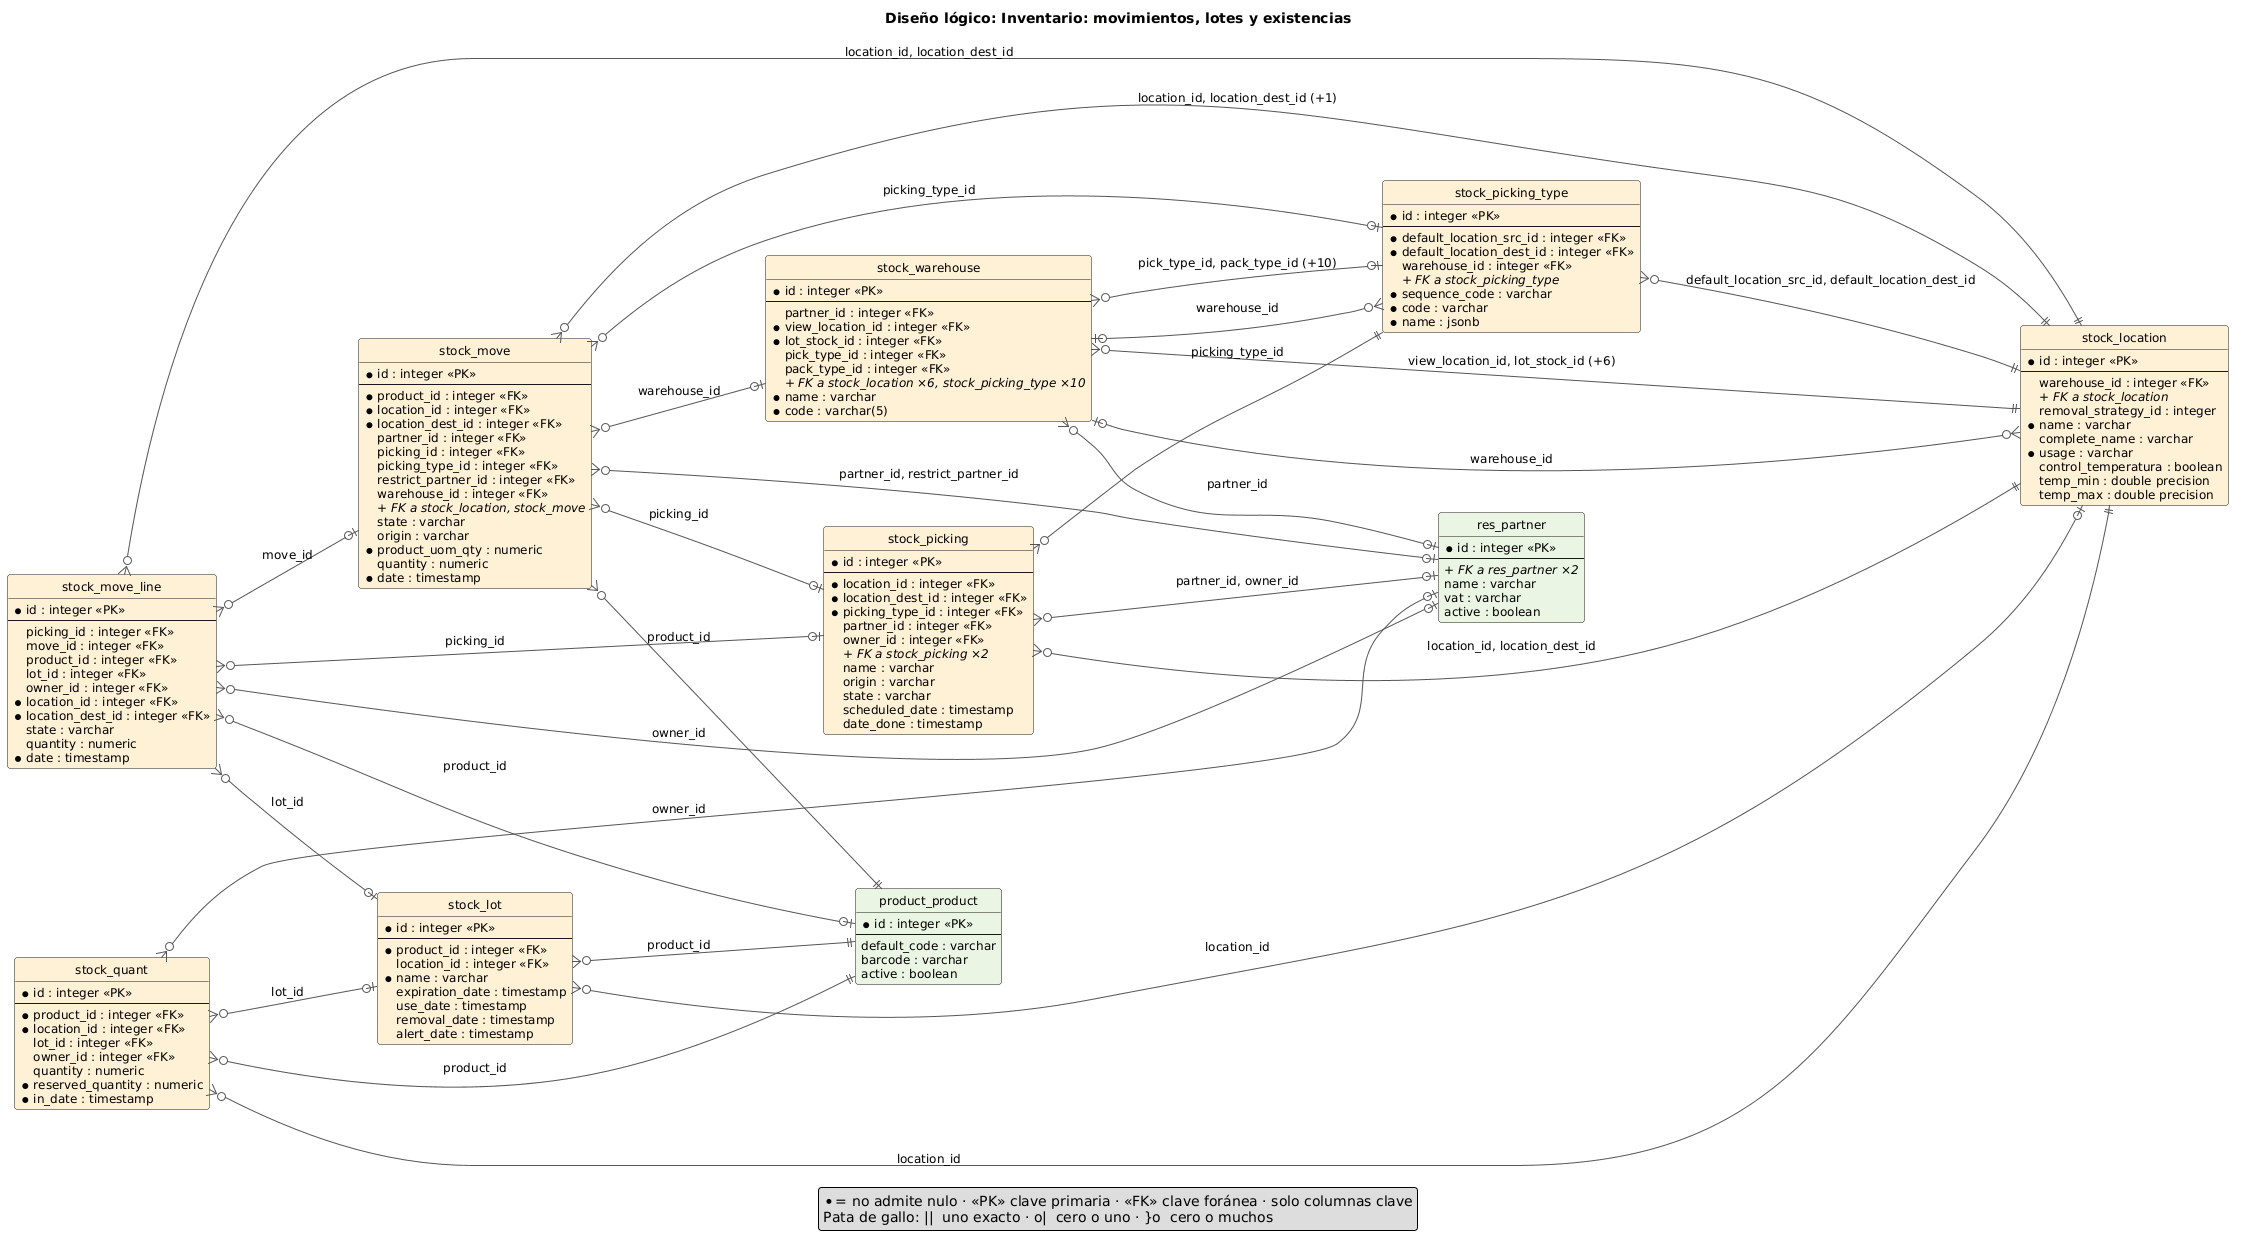

The diagram above was rendered by PlantUML. Its source (embedded in the PNG):
@startuml logico_inventario
' Generado por scripts/diagrama_er.py desde la BD real; no se edita a mano (ver docs/diagramas/README.md).
title Diseño lógico: Inventario: movimientos, lotes y existencias
hide circle
hide empty methods
left to right direction
skinparam shadowing false
skinparam defaultFontName DejaVu Sans
skinparam defaultFontSize 12
skinparam roundCorner 6
skinparam ArrowColor #555555
skinparam entity {
  BorderColor #444444
  BackgroundColor #FFFFFF
}
skinparam package {
  BorderColor #888888
  FontStyle bold
}
skinparam nodesep 30
skinparam ranksep 90

entity "stock_warehouse" as stock_warehouse #FFF1D6 {
  * id : integer <<PK>>
  --
  partner_id : integer <<FK>>
  * view_location_id : integer <<FK>>
  * lot_stock_id : integer <<FK>>
  pick_type_id : integer <<FK>>
  pack_type_id : integer <<FK>>
  <i>+ FK a stock_location ×6, stock_picking_type ×10</i>
  * name : varchar
  * code : varchar(5)
}
entity "stock_location" as stock_location #FFF1D6 {
  * id : integer <<PK>>
  --
  warehouse_id : integer <<FK>>
  <i>+ FK a stock_location</i>
  removal_strategy_id : integer
  * name : varchar
  complete_name : varchar
  * usage : varchar
  control_temperatura : boolean
  temp_min : double precision
  temp_max : double precision
}
entity "stock_picking_type" as stock_picking_type #FFF1D6 {
  * id : integer <<PK>>
  --
  * default_location_src_id : integer <<FK>>
  * default_location_dest_id : integer <<FK>>
  warehouse_id : integer <<FK>>
  <i>+ FK a stock_picking_type</i>
  * sequence_code : varchar
  * code : varchar
  * name : jsonb
}
entity "stock_picking" as stock_picking #FFF1D6 {
  * id : integer <<PK>>
  --
  * location_id : integer <<FK>>
  * location_dest_id : integer <<FK>>
  * picking_type_id : integer <<FK>>
  partner_id : integer <<FK>>
  owner_id : integer <<FK>>
  <i>+ FK a stock_picking ×2</i>
  name : varchar
  origin : varchar
  state : varchar
  scheduled_date : timestamp
  date_done : timestamp
}
entity "stock_move" as stock_move #FFF1D6 {
  * id : integer <<PK>>
  --
  * product_id : integer <<FK>>
  * location_id : integer <<FK>>
  * location_dest_id : integer <<FK>>
  partner_id : integer <<FK>>
  picking_id : integer <<FK>>
  picking_type_id : integer <<FK>>
  restrict_partner_id : integer <<FK>>
  warehouse_id : integer <<FK>>
  <i>+ FK a stock_location, stock_move</i>
  state : varchar
  origin : varchar
  * product_uom_qty : numeric
  quantity : numeric
  * date : timestamp
}
entity "stock_move_line" as stock_move_line #FFF1D6 {
  * id : integer <<PK>>
  --
  picking_id : integer <<FK>>
  move_id : integer <<FK>>
  product_id : integer <<FK>>
  lot_id : integer <<FK>>
  owner_id : integer <<FK>>
  * location_id : integer <<FK>>
  * location_dest_id : integer <<FK>>
  state : varchar
  quantity : numeric
  * date : timestamp
}
entity "stock_lot" as stock_lot #FFF1D6 {
  * id : integer <<PK>>
  --
  * product_id : integer <<FK>>
  location_id : integer <<FK>>
  * name : varchar
  expiration_date : timestamp
  use_date : timestamp
  removal_date : timestamp
  alert_date : timestamp
}
entity "stock_quant" as stock_quant #FFF1D6 {
  * id : integer <<PK>>
  --
  * product_id : integer <<FK>>
  * location_id : integer <<FK>>
  lot_id : integer <<FK>>
  owner_id : integer <<FK>>
  quantity : numeric
  * reserved_quantity : numeric
  * in_date : timestamp
}
entity "product_product" as product_product #EAF5E4 {
  * id : integer <<PK>>
  --
  default_code : varchar
  barcode : varchar
  active : boolean
}
entity "res_partner" as res_partner #EAF5E4 {
  * id : integer <<PK>>
  --
  <i>+ FK a res_partner ×2</i>
  name : varchar
  vat : varchar
  active : boolean
}
stock_warehouse }o--o| res_partner : partner_id
stock_warehouse }o--|| stock_location : view_location_id, lot_stock_id (+6)
stock_warehouse }o--o| stock_picking_type : pick_type_id, pack_type_id (+10)
stock_location }o--o| stock_warehouse : warehouse_id
stock_picking_type }o--|| stock_location : default_location_src_id, default_location_dest_id
stock_picking_type }o--o| stock_warehouse : warehouse_id
stock_picking }o--|| stock_location : location_id, location_dest_id
stock_picking }o--|| stock_picking_type : picking_type_id
stock_picking }o--o| res_partner : partner_id, owner_id
stock_move }o--|| product_product : product_id
stock_move }o--|| stock_location : location_id, location_dest_id (+1)
stock_move }o--o| res_partner : partner_id, restrict_partner_id
stock_move }o--o| stock_picking : picking_id
stock_move }o--o| stock_picking_type : picking_type_id
stock_move }o--o| stock_warehouse : warehouse_id
stock_move_line }o--o| stock_picking : picking_id
stock_move_line }o--o| stock_move : move_id
stock_move_line }o--o| product_product : product_id
stock_move_line }o--o| stock_lot : lot_id
stock_move_line }o--o| res_partner : owner_id
stock_move_line }o--|| stock_location : location_id, location_dest_id
stock_lot }o--|| product_product : product_id
stock_lot }o--o| stock_location : location_id
stock_quant }o--|| product_product : product_id
stock_quant }o--|| stock_location : location_id
stock_quant }o--o| stock_lot : lot_id
stock_quant }o--o| res_partner : owner_id
legend bottom
  * = no admite nulo · <<PK>> clave primaria · <<FK>> clave foránea · solo columnas clave
  Pata de gallo: ||  uno exacto · o|  cero o uno · }o  cero o muchos
endlegend
@enduml